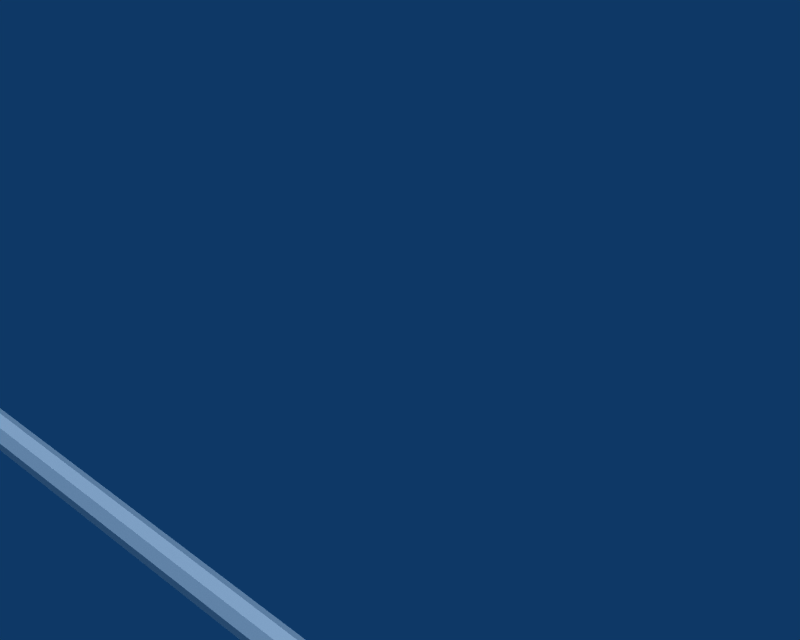 # Source: crossbowbolt-only.blend  (saved by Blender 2.45.0; exported with 4.5.12 LTS)
import bpy
from mathutils import Matrix  # noqa: F401  (used for matrix-valued properties, if any)

bpy.ops.wm.read_factory_settings(use_empty=True)
scene = bpy.context.scene
scene.name = 'Scene'

# ---- collections
col_collection_1 = bpy.data.collections.new('Collection 1'); scene.collection.children.link(col_collection_1)

# ---- materials (node trees are filled in below, after node groups)
mat_crossbowbolt = bpy.data.materials.new('crossbowbolt')
mat_crossbowbolt.alpha_threshold = 0.0
mat_crossbowbolt.roughness = 0.5
mat_crossbowbolt.line_color = (0.0, 0.0, 0.0, 1.0)

# ---- material node trees

# ---- world
world_world = bpy.data.worlds.new('World'); scene.world = world_world
world_world.color = (0.05656, 0.2208, 0.4)
world_world.use_sun_shadow = False
world_world.sun_shadow_jitter_overblur = 0.0
world_world.cycles.sampling_method = 'MANUAL'
world_world.cycles.sample_map_resolution = 256

# ---- cameras
cam_camera = bpy.data.cameras.new('Camera')
cam_camera.passepartout_alpha = 0.2
cam_camera.clip_end = 100.0
cam_camera.lens = 35.0
cam_camera.ortho_scale = 7.314
cam_camera.show_passepartout = False
cam_camera.show_safe_areas = True
cam_camera.dof.focus_distance = 0.0
cam_camera.dof.aperture_fstop = 128.0

# ---- lights
light_spot_001 = bpy.data.lights.new('Spot.001', 'POINT')
light_spot_001.transmission_factor = 0.0
light_spot_001.cutoff_distance = 30.0
light_spot_001.energy = 100.0
light_spot_001.shadow_buffer_clip_start = 1.001
light_spot_001.shadow_soft_size = 1.0
light_spot_001.shadow_maximum_resolution = 0.006
light_spot_001.use_absolute_resolution = True
light_spot_001.cycles.use_multiple_importance_sampling = False
light_lamp_001 = bpy.data.lights.new('Lamp.001', 'SUN')
light_lamp_001.transmission_factor = 0.0
light_lamp_001.angle = 1.571
light_lamp_001.energy = 1.0
light_lamp_001.shadow_buffer_clip_start = 0.5
light_lamp_001.shadow_soft_size = 1.0
light_lamp_001.shadow_cascade_max_distance = 1000.0
light_lamp_001.cycles.use_multiple_importance_sampling = False
light_lamp = bpy.data.lights.new('Lamp', 'SUN')
light_lamp.transmission_factor = 0.0
light_lamp.angle = 1.571
light_lamp.energy = 1.0
light_lamp.shadow_buffer_clip_start = 0.5
light_lamp.shadow_soft_size = 1.0
light_lamp.shadow_cascade_max_distance = 1000.0
light_lamp.cycles.use_multiple_importance_sampling = False
light_spot = bpy.data.lights.new('Spot', 'POINT')
light_spot.transmission_factor = 0.0
light_spot.cutoff_distance = 30.0
light_spot.energy = 100.0
light_spot.shadow_buffer_clip_start = 1.001
light_spot.shadow_soft_size = 1.0
light_spot.shadow_maximum_resolution = 0.006
light_spot.use_absolute_resolution = True
light_spot.cycles.use_multiple_importance_sampling = False

# ---- meshes
me_cylinder = bpy.data.meshes.new('Cylinder')
me_cylinder.from_pydata([(0.798, 1.934, -0.7104), (-0.8012, -1.938, -0.7104), (-0.8012, -1.938, -1.007), (0.798, 1.934, -1.007), (-0.001608, -0.001916, -0.5688), (-0.001608, -0.001915, -0.9464), (-6.819e-07, 0.7022, -1.042), (0.4965, 0.4965, -1.042), (0.7022, 1.15e-07, -1.042), (0.4965, -0.4965, -1.042), (-8.15e-07, -0.7022, -1.042), (-0.4965, -0.4965, -1.042), (-0.7022, 2.257e-07, -1.042), (-0.4965, 0.4965, -1.042), (3.733e-07, 0.7022, 0.9383), (0.4965, 0.4965, 0.9383), (0.7022, 3.08e-07, 0.9383), (0.4965, -0.4965, 0.9383), (4.969e-07, -0.7022, 0.9383), (-0.4965, -0.4965, 0.9383), (-0.7022, 4.131e-07, 0.9383), (-0.4965, 0.4965, 0.9383), (-7.177e-07, 1.815e-07, -1.042), (3.536e-07, 2.832e-07, 1.159), (0.7271, 1.758, 0.9178), (-0.7271, -1.758, 0.9178), (-0.8012, -1.938, -0.9483), (0.798, 1.934, -0.9483), (0.03155, -0.01561, -0.8471), (-0.03477, 0.01178, -0.8471)], [], [(22, 6, 7), (22, 7, 8), (22, 8, 9), (22, 9, 10), (22, 10, 11), (22, 11, 12), (22, 12, 13), (13, 6, 22), (6, 14, 15, 7), (7, 15, 16, 8), (8, 16, 17, 9), (9, 17, 18, 10), (10, 18, 19, 11), (11, 19, 20, 12), (12, 20, 21, 13), (14, 6, 13, 21), (14, 21, 23), (21, 20, 23), (20, 19, 23), (18, 17, 23), (17, 16, 23), (16, 15, 23), (14, 23, 24), (23, 19, 25), (18, 23, 25), (23, 15, 24), (19, 18, 25), (15, 14, 24), (27, 0, 4, 28), (28, 5, 3, 27), (1, 26, 28, 4), (26, 2, 5, 28), (0, 27, 29, 4), (27, 3, 5, 29), (2, 26, 29, 5), (26, 1, 4, 29)])
_k = set([(23, 24), (23, 25)])
me_cylinder.attributes.new('sharp_edge', 'BOOLEAN', 'EDGE').data.foreach_set('value', [ (min(e.vertices), max(e.vertices)) in _k for e in me_cylinder.edges])
_uv = me_cylinder.uv_layers.new(name='UVMap')
_uv.uv.foreach_set('vector', [0.7823, 0.3288, 0.8319, 0.209, 0.902, 0.2792, 0.7823, 0.3288, 0.902, 0.2792, 0.902, 0.3784, 0.7823, 0.3288, 0.902, 0.3784, 0.8319, 0.4485, 0.7823, 0.3288, 0.8319, 0.4485, 0.7326, 0.4485, 0.7823, 0.3288, 0.7326, 0.4485, 0.6625, 0.3784, 0.7823, 0.3288, 0.6625, 0.3784, 0.6625, 0.2792, 0.7823, 0.3288, 0.6625, 0.2792, 0.7326, 0.209, 0.7326, 0.209, 0.8319, 0.209, 0.7823, 0.3288, 0.02014, 0.3088, 0.9878, 0.3088, 0.9878, 0.3702, 0.02014, 0.3702, 0.02014, 0.3702, 0.9878, 0.3702, 0.9878, 0.4315, 0.02014, 0.4315, 0.02014, 0.4315, 0.9878, 0.4315, 0.9878, 0.4929, 0.02014, 0.4929, 0.02015, 0.002093, 0.9878, 0.002093, 0.9878, 0.06344, 0.02015, 0.06344, 0.02015, 0.06344, 0.9878, 0.06344, 0.9878, 0.1248, 0.02015, 0.1248, 0.02015, 0.1248, 0.9878, 0.1248, 0.9878, 0.1861, 0.02015, 0.1861, 0.02015, 0.1861, 0.9878, 0.1861, 0.9878, 0.2475, 0.02015, 0.2475, 0.9878, 0.3088, 0.02014, 0.3088, 0.02015, 0.2475, 0.9878, 0.2475, 0.02724, 0.6193, 0.1356, 0.5189, 0.2094, 0.9919, 0.1356, 0.5189, 0.2833, 0.5189, 0.2094, 0.9919, 0.2833, 0.5189, 0.3916, 0.6193, 0.2094, 0.9919, 0.02723, 0.6201, 0.1356, 0.5197, 0.2094, 0.9919, 0.1356, 0.5197, 0.2833, 0.5197, 0.2094, 0.9919, 0.2833, 0.5197, 0.3916, 0.6201, 0.2094, 0.9919, 0.7811, 0.6896, 0.9372, 0.5425, 0.9206, 0.9659, 0.9293, 0.5073, 0.7682, 0.7144, 0.9275, 0.9906, 0.7258, 0.6776, 0.9309, 0.5168, 0.9225, 0.9867, 0.9311, 0.5169, 0.7234, 0.6778, 0.9265, 0.9847, 0.08311, 0.6172, 0.08293, 0.518, 0.3145, 0.567, 0.08811, 0.6161, 0.08811, 0.5169, 0.3196, 0.5664, 0.4947, 0.7133, 0.4972, 0.5265, 0.7012, 0.5211, 0.6987, 0.709, 0.6987, 0.709, 0.6926, 0.9653, 0.4889, 0.9696, 0.4947, 0.7133, 0.6969, 0.521, 0.7006, 0.7078, 0.4976, 0.7131, 0.4935, 0.5252, 0.7006, 0.7078, 0.6999, 0.9639, 0.4979, 0.9693, 0.4976, 0.7131, 0.4943, 0.9696, 0.4937, 0.714, 0.6909, 0.7086, 0.6919, 0.9652, 0.4937, 0.714, 0.4955, 0.528, 0.6927, 0.5226, 0.6909, 0.7086, 0.6987, 0.5204, 0.7021, 0.7082, 0.4915, 0.7124, 0.4885, 0.5246, 0.7021, 0.7082, 0.6964, 0.9654, 0.4858, 0.9707, 0.4915, 0.7124])
me_cylinder.materials.append(mat_crossbowbolt)
me_cylinder.use_remesh_preserve_volume = False
me_cylinder.use_remesh_preserve_attributes = False
me_cylinder.use_mirror_vertex_groups = False
me_cylinder.update()

# ---- objects
ob_lamp_003 = bpy.data.objects.new('Lamp.003', light_spot_001)
ob_lamp_002 = bpy.data.objects.new('Lamp.002', light_lamp_001)
ob_cylinder = bpy.data.objects.new('Cylinder', me_cylinder)
ob_lamp_001 = bpy.data.objects.new('Lamp.001', light_lamp)
ob_lamp = bpy.data.objects.new('Lamp', light_spot)
ob_camera = bpy.data.objects.new('Camera', cam_camera)

# ---- transforms, parenting, visibility, modifiers, constraints
ob_lamp_003.location = (30.24, 4.98, -3.276)
ob_lamp_003.rotation_euler = (0.6503, 0.05522, 1.866)
ob_lamp_003.scale = (0.9356, 1.461, 1.077)
ob_lamp_003.lock_rotations_4d = False
ob_lamp_003.empty_display_type = 'ARROWS'
ob_lamp_003.color = (0.0, 0.0, 0.0, 0.0)
ob_lamp_003.lineart.crease_threshold = 0.0
ob_lamp_002.location = (31.15, -2.05, 0.08457)
ob_lamp_002.rotation_euler = (0.5205, 0.1131, 1.278)
ob_lamp_002.scale = (0.4202, 0.4521, 0.4732)
ob_lamp_002.lock_rotations_4d = False
ob_lamp_002.empty_display_type = 'ARROWS'
ob_lamp_002.color = (0.0, 0.0, 0.0, 1.0)
ob_lamp_002.lineart.crease_threshold = 0.0
ob_cylinder.location = (-8.132, 0.001654, 0.00241)
ob_cylinder.rotation_euler = (1.571, 1.179, 1.571)
ob_cylinder.scale = (0.4774, 0.4774, 14.15)
ob_cylinder.lineart.crease_threshold = 0.0
ob_lamp_001.location = (5.85, -7.383, -2.9)
ob_lamp_001.rotation_euler = (0.5205, 0.1131, 1.278)
ob_lamp_001.scale = (0.4202, 0.4521, 0.4732)
ob_lamp_001.lock_rotations_4d = False
ob_lamp_001.empty_display_type = 'ARROWS'
ob_lamp_001.color = (0.0, 0.0, 0.0, 1.0)
ob_lamp_001.lineart.crease_threshold = 0.0
ob_lamp.location = (7.946, 2.764, 8.124)
ob_lamp.rotation_euler = (0.6503, 0.05522, 1.866)
ob_lamp.scale = (0.9356, 1.461, 1.077)
ob_lamp.lock_rotations_4d = False
ob_lamp.empty_display_type = 'ARROWS'
ob_lamp.color = (0.0, 0.0, 0.0, 0.0)
ob_lamp.lineart.crease_threshold = 0.0
ob_camera.location = (7.354, -6.009, 13.42)
ob_camera.rotation_euler = (0.9079, -0.1413, 0.5938)
ob_camera.scale = (1.283, 1.255, 1.897)
ob_camera.lock_rotations_4d = False
ob_camera.empty_display_type = 'ARROWS'
ob_camera.color = (0.0, 0.0, 0.0, 0.0)
ob_camera.display_type = 'WIRE'
ob_camera.lineart.crease_threshold = 0.0

# ---- collection membership
col_collection_1.objects.link(ob_lamp_003)
col_collection_1.objects.link(ob_lamp_002)
col_collection_1.objects.link(ob_cylinder)
col_collection_1.objects.link(ob_lamp_001)
col_collection_1.objects.link(ob_lamp)
col_collection_1.objects.link(ob_camera)

# ---- scene / render settings (as saved in the file)
scene.camera = ob_camera
scene.frame_start = 1; scene.frame_end = 250; scene.frame_set(17)
scene.render.engine = 'BLENDER_EEVEE_NEXT'
scene.render.image_settings.file_format = 'JPEG'
scene.render.image_settings.color_mode = 'RGB'
scene.render.image_settings.compression = 90
scene.render.resolution_x = 320
scene.render.resolution_y = 256
scene.render.pixel_aspect_x = 100.0
scene.render.pixel_aspect_y = 100.0
scene.render.fps = 25
scene.render.dither_intensity = 0.0
scene.render.use_compositing = False
scene.render.use_sequencer = False
scene.render.bake_margin = 2
scene.render.bake_bias = 0.0
scene.render.use_stamp_time = False
scene.render.use_stamp_date = False
scene.render.use_stamp_frame = False
scene.render.use_stamp_camera = False
scene.render.use_stamp_scene = False
scene.render.use_stamp_filename = False
scene.render.use_stamp_render_time = False
scene.render.stamp_font_size = 0
scene.cycles.use_denoising = False
scene.cycles.samples = 10
scene.cycles.sampling_pattern = 'TABULATED_SOBOL'
scene.cycles.light_sampling_threshold = 0.0
scene.cycles.use_adaptive_sampling = False
scene.cycles.use_light_tree = False
scene.cycles.blur_glossy = 0.0
scene.cycles.volume_bounces = 1
scene.cycles.pixel_filter_type = 'GAUSSIAN'
scene.cycles.sample_clamp_indirect = 0.0
scene.view_settings.view_transform = 'Raw'
bpy.context.view_layer.update()
